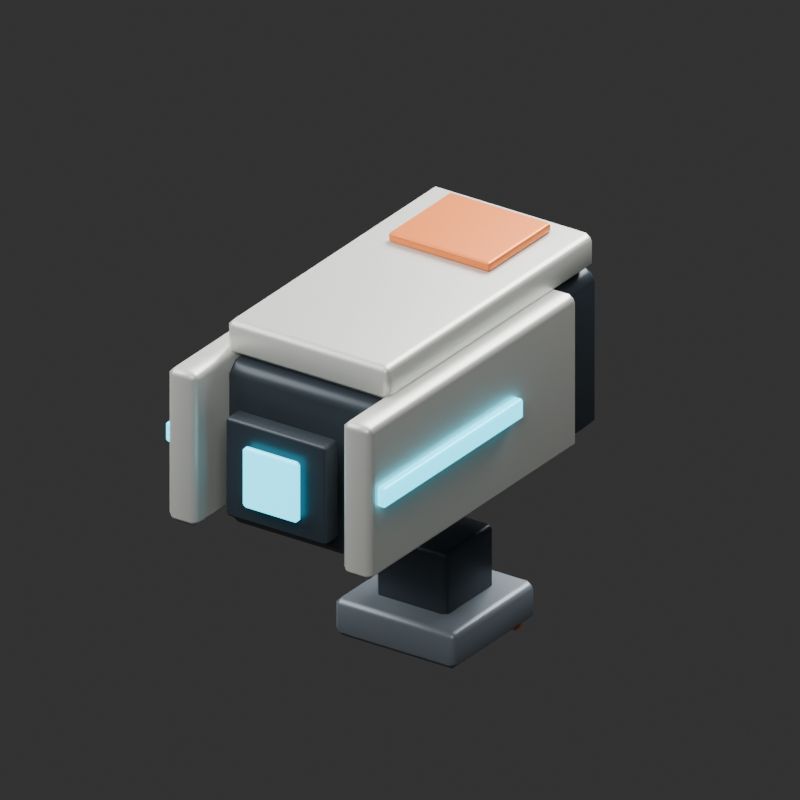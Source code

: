 # Source: VXAUX_PULSE_GUN_v001.blend  (saved by Blender 4.5.92; exported with 4.5.12 LTS)
import bpy
from mathutils import Matrix  # noqa: F401  (used for matrix-valued properties, if any)

bpy.ops.wm.read_factory_settings(use_empty=True)
scene = bpy.context.scene
scene.name = 'Scene'

# ---- collections
col_vxaux_pulse_gun_v001 = bpy.data.collections.new('VXAUX_PULSE_GUN_v001'); scene.collection.children.link(col_vxaux_pulse_gun_v001)

# ---- materials (node trees are filled in below, after node groups)
mat_graphite = bpy.data.materials.new('Graphite')
mat_graphite.diffuse_color = (0.045, 0.06, 0.075, 1.0)
mat_ivory = bpy.data.materials.new('Ivory')
mat_ivory.diffuse_color = (0.7, 0.72, 0.67, 1.0)
mat_cyan = bpy.data.materials.new('Cyan')
mat_cyan.diffuse_color = (0.02, 0.7, 0.95, 1.0)
mat_orange = bpy.data.materials.new('Orange')
mat_orange.diffuse_color = (0.9, 0.22, 0.035, 1.0)
mat_metal = bpy.data.materials.new('Metal')
mat_metal.diffuse_color = (0.22, 0.26, 0.3, 1.0)

# ---- material node trees
mat_graphite.use_nodes = True; mat_graphite.node_tree.nodes.clear()
_N = mat_graphite.node_tree.nodes; _L = mat_graphite.node_tree.links
n0 = _N.new('ShaderNodeBsdfPrincipled'); n0.name = 'Principled BSDF'; n0.location = (-200, 100)
n0.inputs[0].default_value = (0.045, 0.06, 0.075, 1.0)
n0.inputs[1].default_value = 0.35
n0.inputs[2].default_value = 0.4
n1 = _N.new('ShaderNodeOutputMaterial'); n1.name = 'Material Output'; n1.location = (200, 100)
_L.new(n0.outputs[0], n1.inputs[0])
n1.is_active_output = True
mat_ivory.use_nodes = True; mat_ivory.node_tree.nodes.clear()
_N = mat_ivory.node_tree.nodes; _L = mat_ivory.node_tree.links
n0 = _N.new('ShaderNodeBsdfPrincipled'); n0.name = 'Principled BSDF'; n0.location = (-200, 100)
n0.inputs[0].default_value = (0.7, 0.72, 0.67, 1.0)
n0.inputs[1].default_value = 0.35
n0.inputs[2].default_value = 0.4
n1 = _N.new('ShaderNodeOutputMaterial'); n1.name = 'Material Output'; n1.location = (200, 100)
_L.new(n0.outputs[0], n1.inputs[0])
n1.is_active_output = True
mat_cyan.use_nodes = True; mat_cyan.node_tree.nodes.clear()
_N = mat_cyan.node_tree.nodes; _L = mat_cyan.node_tree.links
n0 = _N.new('ShaderNodeBsdfPrincipled'); n0.name = 'Principled BSDF'; n0.location = (-200, 100)
n0.inputs[0].default_value = (0.02, 0.7, 0.95, 1.0)
n0.inputs[1].default_value = 0.35
n0.inputs[2].default_value = 0.4
n0.inputs[27].default_value = (0.02, 0.7, 0.95, 1.0)
n0.inputs[28].default_value = 3.0
n1 = _N.new('ShaderNodeOutputMaterial'); n1.name = 'Material Output'; n1.location = (200, 100)
_L.new(n0.outputs[0], n1.inputs[0])
n1.is_active_output = True
mat_orange.use_nodes = True; mat_orange.node_tree.nodes.clear()
_N = mat_orange.node_tree.nodes; _L = mat_orange.node_tree.links
n0 = _N.new('ShaderNodeBsdfPrincipled'); n0.name = 'Principled BSDF'; n0.location = (-200, 100)
n0.inputs[0].default_value = (0.9, 0.22, 0.035, 1.0)
n0.inputs[1].default_value = 0.35
n0.inputs[2].default_value = 0.4
n1 = _N.new('ShaderNodeOutputMaterial'); n1.name = 'Material Output'; n1.location = (200, 100)
_L.new(n0.outputs[0], n1.inputs[0])
n1.is_active_output = True
mat_metal.use_nodes = True; mat_metal.node_tree.nodes.clear()
_N = mat_metal.node_tree.nodes; _L = mat_metal.node_tree.links
n0 = _N.new('ShaderNodeBsdfPrincipled'); n0.name = 'Principled BSDF'; n0.location = (-200, 100)
n0.inputs[0].default_value = (0.22, 0.26, 0.3, 1.0)
n0.inputs[1].default_value = 0.35
n0.inputs[2].default_value = 0.4
n1 = _N.new('ShaderNodeOutputMaterial'); n1.name = 'Material Output'; n1.location = (200, 100)
_L.new(n0.outputs[0], n1.inputs[0])
n1.is_active_output = True

# ---- world
world_studio_world = bpy.data.worlds.new('Studio World'); scene.world = world_studio_world
world_studio_world.color = (0.04, 0.04, 0.04)

# ---- cameras
cam_camera = bpy.data.cameras.new('Camera')
cam_camera.type = 'ORTHO'
cam_camera.ortho_scale = 0.65

# ---- lights
light_area = bpy.data.lights.new('Area', 'AREA')
light_area.energy = 54.0
light_area.shape = 'DISK'
light_area.size = 2.0
light_area.size_y = 1.0
light_area_001 = bpy.data.lights.new('Area.001', 'AREA')
light_area_001.energy = 30.0
light_area_001.shape = 'DISK'
light_area_001.size = 1.5
light_area_001.size_y = 1.0
light_area_002 = bpy.data.lights.new('Area.002', 'AREA')
light_area_002.energy = 48.0
light_area_002.shape = 'DISK'
light_area_002.size = 1.0
light_area_002.size_y = 1.0

# ---- meshes
me_cube_012 = bpy.data.meshes.new('Cube.012')
me_cube_012.from_pydata([(-0.08, -0.16, -0.075), (-0.08, -0.16, 0.075), (-0.08, 0.16, -0.075), (-0.08, 0.16, 0.075), (0.08, -0.16, -0.075), (0.08, -0.16, 0.075), (0.08, 0.16, -0.075), (0.08, 0.16, 0.075)], [], [(0, 1, 3, 2), (2, 3, 7, 6), (6, 7, 5, 4), (4, 5, 1, 0), (2, 6, 4, 0), (7, 3, 1, 5)])
_uv = me_cube_012.uv_layers.new(name='UVMap')
_uv.uv.foreach_set('vector', [0.375, 0.0, 0.625, 0.0, 0.625, 0.25, 0.375, 0.25, 0.375, 0.25, 0.625, 0.25, 0.625, 0.5, 0.375, 0.5, 0.375, 0.5, 0.625, 0.5, 0.625, 0.75, 0.375, 0.75, 0.375, 0.75, 0.625, 0.75, 0.625, 1.0, 0.375, 1.0, 0.125, 0.5, 0.375, 0.5, 0.375, 0.75, 0.125, 0.75, 0.625, 0.5, 0.875, 0.5, 0.875, 0.75, 0.625, 0.75])
me_cube_012.materials.append(mat_graphite)
me_cube_012.update()
me_cube_013 = bpy.data.meshes.new('Cube.013')
me_cube_013.from_pydata([(-0.015, -0.15, -0.07), (-0.015, -0.15, 0.07), (-0.015, 0.15, -0.07), (-0.015, 0.15, 0.07), (0.015, -0.15, -0.07), (0.015, -0.15, 0.07), (0.015, 0.15, -0.07), (0.015, 0.15, 0.07)], [], [(0, 1, 3, 2), (2, 3, 7, 6), (6, 7, 5, 4), (4, 5, 1, 0), (2, 6, 4, 0), (7, 3, 1, 5)])
_uv = me_cube_013.uv_layers.new(name='UVMap')
_uv.uv.foreach_set('vector', [0.375, 0.0, 0.625, 0.0, 0.625, 0.25, 0.375, 0.25, 0.375, 0.25, 0.625, 0.25, 0.625, 0.5, 0.375, 0.5, 0.375, 0.5, 0.625, 0.5, 0.625, 0.75, 0.375, 0.75, 0.375, 0.75, 0.625, 0.75, 0.625, 1.0, 0.375, 1.0, 0.125, 0.5, 0.375, 0.5, 0.375, 0.75, 0.125, 0.75, 0.625, 0.5, 0.875, 0.5, 0.875, 0.75, 0.625, 0.75])
me_cube_013.materials.append(mat_ivory)
me_cube_013.update()
me_cube_014 = bpy.data.meshes.new('Cube.014')
me_cube_014.from_pydata([(-0.0045, -0.1, -0.009), (-0.0045, -0.1, 0.009), (-0.0045, 0.1, -0.009), (-0.0045, 0.1, 0.009), (0.0045, -0.1, -0.009), (0.0045, -0.1, 0.009), (0.0045, 0.1, -0.009), (0.0045, 0.1, 0.009)], [], [(0, 1, 3, 2), (2, 3, 7, 6), (6, 7, 5, 4), (4, 5, 1, 0), (2, 6, 4, 0), (7, 3, 1, 5)])
_uv = me_cube_014.uv_layers.new(name='UVMap')
_uv.uv.foreach_set('vector', [0.375, 0.0, 0.625, 0.0, 0.625, 0.25, 0.375, 0.25, 0.375, 0.25, 0.625, 0.25, 0.625, 0.5, 0.375, 0.5, 0.375, 0.5, 0.625, 0.5, 0.625, 0.75, 0.375, 0.75, 0.375, 0.75, 0.625, 0.75, 0.625, 1.0, 0.375, 1.0, 0.125, 0.5, 0.375, 0.5, 0.375, 0.75, 0.125, 0.75, 0.625, 0.5, 0.875, 0.5, 0.875, 0.75, 0.625, 0.75])
me_cube_014.materials.append(mat_cyan)
me_cube_014.update()
me_cube_015 = bpy.data.meshes.new('Cube.015')
me_cube_015.from_pydata([(-0.015, -0.15, -0.07), (-0.015, -0.15, 0.07), (-0.015, 0.15, -0.07), (-0.015, 0.15, 0.07), (0.015, -0.15, -0.07), (0.015, -0.15, 0.07), (0.015, 0.15, -0.07), (0.015, 0.15, 0.07)], [], [(0, 1, 3, 2), (2, 3, 7, 6), (6, 7, 5, 4), (4, 5, 1, 0), (2, 6, 4, 0), (7, 3, 1, 5)])
_uv = me_cube_015.uv_layers.new(name='UVMap')
_uv.uv.foreach_set('vector', [0.375, 0.0, 0.625, 0.0, 0.625, 0.25, 0.375, 0.25, 0.375, 0.25, 0.625, 0.25, 0.625, 0.5, 0.375, 0.5, 0.375, 0.5, 0.625, 0.5, 0.625, 0.75, 0.375, 0.75, 0.375, 0.75, 0.625, 0.75, 0.625, 1.0, 0.375, 1.0, 0.125, 0.5, 0.375, 0.5, 0.375, 0.75, 0.125, 0.75, 0.625, 0.5, 0.875, 0.5, 0.875, 0.75, 0.625, 0.75])
me_cube_015.materials.append(mat_ivory)
me_cube_015.update()
me_cube_016 = bpy.data.meshes.new('Cube.016')
me_cube_016.from_pydata([(-0.0045, -0.1, -0.009), (-0.0045, -0.1, 0.009), (-0.0045, 0.1, -0.009), (-0.0045, 0.1, 0.009), (0.0045, -0.1, -0.009), (0.0045, -0.1, 0.009), (0.0045, 0.1, -0.009), (0.0045, 0.1, 0.009)], [], [(0, 1, 3, 2), (2, 3, 7, 6), (6, 7, 5, 4), (4, 5, 1, 0), (2, 6, 4, 0), (7, 3, 1, 5)])
_uv = me_cube_016.uv_layers.new(name='UVMap')
_uv.uv.foreach_set('vector', [0.375, 0.0, 0.625, 0.0, 0.625, 0.25, 0.375, 0.25, 0.375, 0.25, 0.625, 0.25, 0.625, 0.5, 0.375, 0.5, 0.375, 0.5, 0.625, 0.5, 0.625, 0.75, 0.375, 0.75, 0.375, 0.75, 0.625, 0.75, 0.625, 1.0, 0.375, 1.0, 0.125, 0.5, 0.375, 0.5, 0.375, 0.75, 0.125, 0.75, 0.625, 0.5, 0.875, 0.5, 0.875, 0.75, 0.625, 0.75])
me_cube_016.materials.append(mat_cyan)
me_cube_016.update()
me_cube_017 = bpy.data.meshes.new('Cube.017')
me_cube_017.from_pydata([(-0.08, -0.15, -0.016), (-0.08, -0.15, 0.016), (-0.08, 0.15, -0.016), (-0.08, 0.15, 0.016), (0.08, -0.15, -0.016), (0.08, -0.15, 0.016), (0.08, 0.15, -0.016), (0.08, 0.15, 0.016)], [], [(0, 1, 3, 2), (2, 3, 7, 6), (6, 7, 5, 4), (4, 5, 1, 0), (2, 6, 4, 0), (7, 3, 1, 5)])
_uv = me_cube_017.uv_layers.new(name='UVMap')
_uv.uv.foreach_set('vector', [0.375, 0.0, 0.625, 0.0, 0.625, 0.25, 0.375, 0.25, 0.375, 0.25, 0.625, 0.25, 0.625, 0.5, 0.375, 0.5, 0.375, 0.5, 0.625, 0.5, 0.625, 0.75, 0.375, 0.75, 0.375, 0.75, 0.625, 0.75, 0.625, 1.0, 0.375, 1.0, 0.125, 0.5, 0.375, 0.5, 0.375, 0.75, 0.125, 0.75, 0.625, 0.5, 0.875, 0.5, 0.875, 0.75, 0.625, 0.75])
me_cube_017.materials.append(mat_ivory)
me_cube_017.update()
me_cube_018 = bpy.data.meshes.new('Cube.018')
me_cube_018.from_pydata([(-0.05, -0.045, -0.0045), (-0.05, -0.045, 0.0045), (-0.05, 0.045, -0.0045), (-0.05, 0.045, 0.0045), (0.05, -0.045, -0.0045), (0.05, -0.045, 0.0045), (0.05, 0.045, -0.0045), (0.05, 0.045, 0.0045)], [], [(0, 1, 3, 2), (2, 3, 7, 6), (6, 7, 5, 4), (4, 5, 1, 0), (2, 6, 4, 0), (7, 3, 1, 5)])
_uv = me_cube_018.uv_layers.new(name='UVMap')
_uv.uv.foreach_set('vector', [0.375, 0.0, 0.625, 0.0, 0.625, 0.25, 0.375, 0.25, 0.375, 0.25, 0.625, 0.25, 0.625, 0.5, 0.375, 0.5, 0.375, 0.5, 0.625, 0.5, 0.625, 0.75, 0.375, 0.75, 0.375, 0.75, 0.625, 0.75, 0.625, 1.0, 0.375, 1.0, 0.125, 0.5, 0.375, 0.5, 0.375, 0.75, 0.125, 0.75, 0.625, 0.5, 0.875, 0.5, 0.875, 0.75, 0.625, 0.75])
me_cube_018.materials.append(mat_orange)
me_cube_018.update()
me_cube_019 = bpy.data.meshes.new('Cube.019')
me_cube_019.from_pydata([(-0.05, -0.01, -0.045), (-0.05, -0.01, 0.045), (-0.05, 0.01, -0.045), (-0.05, 0.01, 0.045), (0.05, -0.01, -0.045), (0.05, -0.01, 0.045), (0.05, 0.01, -0.045), (0.05, 0.01, 0.045)], [], [(0, 1, 3, 2), (2, 3, 7, 6), (6, 7, 5, 4), (4, 5, 1, 0), (2, 6, 4, 0), (7, 3, 1, 5)])
_uv = me_cube_019.uv_layers.new(name='UVMap')
_uv.uv.foreach_set('vector', [0.375, 0.0, 0.625, 0.0, 0.625, 0.25, 0.375, 0.25, 0.375, 0.25, 0.625, 0.25, 0.625, 0.5, 0.375, 0.5, 0.375, 0.5, 0.625, 0.5, 0.625, 0.75, 0.375, 0.75, 0.375, 0.75, 0.625, 0.75, 0.625, 1.0, 0.375, 1.0, 0.125, 0.5, 0.375, 0.5, 0.375, 0.75, 0.125, 0.75, 0.625, 0.5, 0.875, 0.5, 0.875, 0.75, 0.625, 0.75])
me_cube_019.materials.append(mat_graphite)
me_cube_019.update()
me_cube_020 = bpy.data.meshes.new('Cube.020')
me_cube_020.from_pydata([(-0.0275, -0.004, -0.0275), (-0.0275, -0.004, 0.0275), (-0.0275, 0.004, -0.0275), (-0.0275, 0.004, 0.0275), (0.0275, -0.004, -0.0275), (0.0275, -0.004, 0.0275), (0.0275, 0.004, -0.0275), (0.0275, 0.004, 0.0275)], [], [(0, 1, 3, 2), (2, 3, 7, 6), (6, 7, 5, 4), (4, 5, 1, 0), (2, 6, 4, 0), (7, 3, 1, 5)])
_uv = me_cube_020.uv_layers.new(name='UVMap')
_uv.uv.foreach_set('vector', [0.375, 0.0, 0.625, 0.0, 0.625, 0.25, 0.375, 0.25, 0.375, 0.25, 0.625, 0.25, 0.625, 0.5, 0.375, 0.5, 0.375, 0.5, 0.625, 0.5, 0.625, 0.75, 0.375, 0.75, 0.375, 0.75, 0.625, 0.75, 0.625, 1.0, 0.375, 1.0, 0.125, 0.5, 0.375, 0.5, 0.375, 0.75, 0.125, 0.75, 0.625, 0.5, 0.875, 0.5, 0.875, 0.75, 0.625, 0.75])
me_cube_020.materials.append(mat_cyan)
me_cube_020.update()
me_cube_021 = bpy.data.meshes.new('Cube.021')
me_cube_021.from_pydata([(-0.06, -0.06, -0.0175), (-0.06, -0.06, 0.0175), (-0.06, 0.06, -0.0175), (-0.06, 0.06, 0.0175), (0.06, -0.06, -0.0175), (0.06, -0.06, 0.0175), (0.06, 0.06, -0.0175), (0.06, 0.06, 0.0175)], [], [(0, 1, 3, 2), (2, 3, 7, 6), (6, 7, 5, 4), (4, 5, 1, 0), (2, 6, 4, 0), (7, 3, 1, 5)])
_uv = me_cube_021.uv_layers.new(name='UVMap')
_uv.uv.foreach_set('vector', [0.375, 0.0, 0.625, 0.0, 0.625, 0.25, 0.375, 0.25, 0.375, 0.25, 0.625, 0.25, 0.625, 0.5, 0.375, 0.5, 0.375, 0.5, 0.625, 0.5, 0.625, 0.75, 0.375, 0.75, 0.375, 0.75, 0.625, 0.75, 0.625, 1.0, 0.375, 1.0, 0.125, 0.5, 0.375, 0.5, 0.375, 0.75, 0.125, 0.75, 0.625, 0.5, 0.875, 0.5, 0.875, 0.75, 0.625, 0.75])
me_cube_021.materials.append(mat_metal)
me_cube_021.update()
me_cube_022 = bpy.data.meshes.new('Cube.022')
me_cube_022.from_pydata([(-0.035, -0.035, -0.0325), (-0.035, -0.035, 0.0325), (-0.035, 0.035, -0.0325), (-0.035, 0.035, 0.0325), (0.035, -0.035, -0.0325), (0.035, -0.035, 0.0325), (0.035, 0.035, -0.0325), (0.035, 0.035, 0.0325)], [], [(0, 1, 3, 2), (2, 3, 7, 6), (6, 7, 5, 4), (4, 5, 1, 0), (2, 6, 4, 0), (7, 3, 1, 5)])
_uv = me_cube_022.uv_layers.new(name='UVMap')
_uv.uv.foreach_set('vector', [0.375, 0.0, 0.625, 0.0, 0.625, 0.25, 0.375, 0.25, 0.375, 0.25, 0.625, 0.25, 0.625, 0.5, 0.375, 0.5, 0.375, 0.5, 0.625, 0.5, 0.625, 0.75, 0.375, 0.75, 0.375, 0.75, 0.625, 0.75, 0.625, 1.0, 0.375, 1.0, 0.125, 0.5, 0.375, 0.5, 0.375, 0.75, 0.125, 0.75, 0.625, 0.5, 0.875, 0.5, 0.875, 0.75, 0.625, 0.75])
me_cube_022.materials.append(mat_graphite)
me_cube_022.update()
me_cube_023 = bpy.data.meshes.new('Cube.023')
me_cube_023.from_pydata([(-0.009, -0.005, -0.006), (-0.009, -0.005, 0.006), (-0.009, 0.005, -0.006), (-0.009, 0.005, 0.006), (0.009, -0.005, -0.006), (0.009, -0.005, 0.006), (0.009, 0.005, -0.006), (0.009, 0.005, 0.006)], [], [(0, 1, 3, 2), (2, 3, 7, 6), (6, 7, 5, 4), (4, 5, 1, 0), (2, 6, 4, 0), (7, 3, 1, 5)])
_uv = me_cube_023.uv_layers.new(name='UVMap')
_uv.uv.foreach_set('vector', [0.375, 0.0, 0.625, 0.0, 0.625, 0.25, 0.375, 0.25, 0.375, 0.25, 0.625, 0.25, 0.625, 0.5, 0.375, 0.5, 0.375, 0.5, 0.625, 0.5, 0.625, 0.75, 0.375, 0.75, 0.375, 0.75, 0.625, 0.75, 0.625, 1.0, 0.375, 1.0, 0.125, 0.5, 0.375, 0.5, 0.375, 0.75, 0.125, 0.75, 0.625, 0.5, 0.875, 0.5, 0.875, 0.75, 0.625, 0.75])
me_cube_023.materials.append(mat_orange)
me_cube_023.update()
me_cube_024 = bpy.data.meshes.new('Cube.024')
me_cube_024.from_pydata([(-0.009, -0.005, -0.006), (-0.009, -0.005, 0.006), (-0.009, 0.005, -0.006), (-0.009, 0.005, 0.006), (0.009, -0.005, -0.006), (0.009, -0.005, 0.006), (0.009, 0.005, -0.006), (0.009, 0.005, 0.006)], [], [(0, 1, 3, 2), (2, 3, 7, 6), (6, 7, 5, 4), (4, 5, 1, 0), (2, 6, 4, 0), (7, 3, 1, 5)])
_uv = me_cube_024.uv_layers.new(name='UVMap')
_uv.uv.foreach_set('vector', [0.375, 0.0, 0.625, 0.0, 0.625, 0.25, 0.375, 0.25, 0.375, 0.25, 0.625, 0.25, 0.625, 0.5, 0.375, 0.5, 0.375, 0.5, 0.625, 0.5, 0.625, 0.75, 0.375, 0.75, 0.375, 0.75, 0.625, 0.75, 0.625, 1.0, 0.375, 1.0, 0.125, 0.5, 0.375, 0.5, 0.375, 0.75, 0.125, 0.75, 0.625, 0.5, 0.875, 0.5, 0.875, 0.75, 0.625, 0.75])
me_cube_024.materials.append(mat_orange)
me_cube_024.update()
me_cube_025 = bpy.data.meshes.new('Cube.025')
me_cube_025.from_pydata([(-0.009, -0.005, -0.006), (-0.009, -0.005, 0.006), (-0.009, 0.005, -0.006), (-0.009, 0.005, 0.006), (0.009, -0.005, -0.006), (0.009, -0.005, 0.006), (0.009, 0.005, -0.006), (0.009, 0.005, 0.006)], [], [(0, 1, 3, 2), (2, 3, 7, 6), (6, 7, 5, 4), (4, 5, 1, 0), (2, 6, 4, 0), (7, 3, 1, 5)])
_uv = me_cube_025.uv_layers.new(name='UVMap')
_uv.uv.foreach_set('vector', [0.375, 0.0, 0.625, 0.0, 0.625, 0.25, 0.375, 0.25, 0.375, 0.25, 0.625, 0.25, 0.625, 0.5, 0.375, 0.5, 0.375, 0.5, 0.625, 0.5, 0.625, 0.75, 0.375, 0.75, 0.375, 0.75, 0.625, 0.75, 0.625, 1.0, 0.375, 1.0, 0.125, 0.5, 0.375, 0.5, 0.375, 0.75, 0.125, 0.75, 0.625, 0.5, 0.875, 0.5, 0.875, 0.75, 0.625, 0.75])
me_cube_025.materials.append(mat_orange)
me_cube_025.update()

# ---- objects
ob_camera = bpy.data.objects.new('Camera', cam_camera)
ob_area = bpy.data.objects.new('Area', light_area)
ob_area_001 = bpy.data.objects.new('Area.001', light_area_001)
ob_area_002 = bpy.data.objects.new('Area.002', light_area_002)
ob_vxaux_pulse_gun_v001__root = bpy.data.objects.new('VXAUX_PULSE_GUN_v001__ROOT', None)
ob_pulse_receiver = bpy.data.objects.new('Pulse receiver', me_cube_012)
ob_emitter_shell = bpy.data.objects.new('Emitter shell', me_cube_013)
ob_cyan_emitter_rail = bpy.data.objects.new('Cyan emitter rail', me_cube_014)
ob_emitter_shell_001 = bpy.data.objects.new('Emitter shell.001', me_cube_015)
ob_cyan_emitter_rail_001 = bpy.data.objects.new('Cyan emitter rail.001', me_cube_016)
ob_top_armor = bpy.data.objects.new('Top armor', me_cube_017)
ob_orange_service_hatch = bpy.data.objects.new('Orange service hatch', me_cube_018)
ob_emitter_recess = bpy.data.objects.new('Emitter recess', me_cube_019)
ob_emitter_lens = bpy.data.objects.new('Emitter lens', me_cube_020)
ob_muzzle = bpy.data.objects.new('MUZZLE', None)
ob_universal_mounting_shoe = bpy.data.objects.new('Universal mounting shoe', me_cube_021)
ob_mount_neck = bpy.data.objects.new('Mount neck', me_cube_022)
ob_backpack_mount = bpy.data.objects.new('BACKPACK_MOUNT', None)
ob_contact_pin = bpy.data.objects.new('Contact pin', me_cube_023)
ob_contact_pin_001 = bpy.data.objects.new('Contact pin.001', me_cube_024)
ob_contact_pin_002 = bpy.data.objects.new('Contact pin.002', me_cube_025)

# ---- transforms, parenting, visibility, modifiers, constraints
ob_camera.location = (0.65, -0.95, 0.58)
ob_camera.rotation_euler = (1.104, -1.899e-08, 0.6001)
ob_area.location = (1.0, -2.0, 2.0)
ob_area.rotation_euler = (0.8411, 2.487e-08, 0.4636)
ob_area_001.location = (-1.0, -0.4, 1.0)
ob_area_001.rotation_euler = (0.8225, 5.266e-08, -1.19)
ob_area_002.location = (0.0, 1.0, 1.0)
ob_area_002.rotation_euler = (0.7854, -6.182e-08, -3.142)
ob_vxaux_pulse_gun_v001__root.location = (0.0, 0.0, 0.0)
ob_pulse_receiver.parent = ob_vxaux_pulse_gun_v001__root
ob_pulse_receiver.location = (0.0, 0.015, 0.0)
_m = ob_pulse_receiver.modifiers.new('Machined edge', 'BEVEL')
_m.width = 0.012
_m.width_pct = 0.012
_m = ob_pulse_receiver.modifiers.new('Weighted normals', 'WEIGHTED_NORMAL')
ob_emitter_shell.parent = ob_vxaux_pulse_gun_v001__root
ob_emitter_shell.location = (-0.086, -0.04, 0.01)
_m = ob_emitter_shell.modifiers.new('Machined edge', 'BEVEL')
_m.width = 0.006
_m.width_pct = 0.006
_m = ob_emitter_shell.modifiers.new('Weighted normals', 'WEIGHTED_NORMAL')
ob_cyan_emitter_rail.parent = ob_vxaux_pulse_gun_v001__root
ob_cyan_emitter_rail.location = (-0.104, -0.08, 0.015)
_m = ob_cyan_emitter_rail.modifiers.new('Machined edge', 'BEVEL')
_m.width = 0.002
_m.width_pct = 0.002
_m = ob_cyan_emitter_rail.modifiers.new('Weighted normals', 'WEIGHTED_NORMAL')
ob_emitter_shell_001.parent = ob_vxaux_pulse_gun_v001__root
ob_emitter_shell_001.location = (0.086, -0.04, 0.01)
_m = ob_emitter_shell_001.modifiers.new('Machined edge', 'BEVEL')
_m.width = 0.006
_m.width_pct = 0.006
_m = ob_emitter_shell_001.modifiers.new('Weighted normals', 'WEIGHTED_NORMAL')
ob_cyan_emitter_rail_001.parent = ob_vxaux_pulse_gun_v001__root
ob_cyan_emitter_rail_001.location = (0.104, -0.08, 0.015)
_m = ob_cyan_emitter_rail_001.modifiers.new('Machined edge', 'BEVEL')
_m.width = 0.002
_m.width_pct = 0.002
_m = ob_cyan_emitter_rail_001.modifiers.new('Weighted normals', 'WEIGHTED_NORMAL')
ob_top_armor.parent = ob_vxaux_pulse_gun_v001__root
ob_top_armor.location = (0.0, 0.015, 0.091)
_m = ob_top_armor.modifiers.new('Machined edge', 'BEVEL')
_m.width = 0.006
_m.width_pct = 0.006
_m = ob_top_armor.modifiers.new('Weighted normals', 'WEIGHTED_NORMAL')
ob_orange_service_hatch.parent = ob_vxaux_pulse_gun_v001__root
ob_orange_service_hatch.location = (0.0, 0.1, 0.111)
_m = ob_orange_service_hatch.modifiers.new('Machined edge', 'BEVEL')
_m.width = 0.002
_m.width_pct = 0.002
_m = ob_orange_service_hatch.modifiers.new('Weighted normals', 'WEIGHTED_NORMAL')
ob_emitter_recess.parent = ob_vxaux_pulse_gun_v001__root
ob_emitter_recess.location = (0.0, -0.17, 0.0)
_m = ob_emitter_recess.modifiers.new('Machined edge', 'BEVEL')
_m.width = 0.003
_m.width_pct = 0.003
_m = ob_emitter_recess.modifiers.new('Weighted normals', 'WEIGHTED_NORMAL')
ob_emitter_lens.parent = ob_vxaux_pulse_gun_v001__root
ob_emitter_lens.location = (0.0, -0.185, 0.0)
_m = ob_emitter_lens.modifiers.new('Machined edge', 'BEVEL')
_m.width = 0.003
_m.width_pct = 0.003
_m = ob_emitter_lens.modifiers.new('Weighted normals', 'WEIGHTED_NORMAL')
ob_muzzle.parent = ob_vxaux_pulse_gun_v001__root
ob_muzzle.location = (0.0, -0.2, 0.0)
ob_muzzle.empty_display_size = 0.025
ob_universal_mounting_shoe.parent = ob_vxaux_pulse_gun_v001__root
ob_universal_mounting_shoe.location = (0.0, 0.05, -0.21)
_m = ob_universal_mounting_shoe.modifiers.new('Machined edge', 'BEVEL')
_m.width = 0.006
_m.width_pct = 0.006
_m = ob_universal_mounting_shoe.modifiers.new('Weighted normals', 'WEIGHTED_NORMAL')
ob_mount_neck.parent = ob_vxaux_pulse_gun_v001__root
ob_mount_neck.location = (0.0, 0.05, -0.17)
_m = ob_mount_neck.modifiers.new('Machined edge', 'BEVEL')
_m.width = 0.004
_m.width_pct = 0.004
_m = ob_mount_neck.modifiers.new('Weighted normals', 'WEIGHTED_NORMAL')
ob_backpack_mount.parent = ob_vxaux_pulse_gun_v001__root
ob_backpack_mount.location = (0.0, 0.05, -0.23)
ob_backpack_mount.empty_display_size = 0.025
ob_contact_pin.parent = ob_vxaux_pulse_gun_v001__root
ob_contact_pin.location = (-0.04, 0.1, -0.23)
_m = ob_contact_pin.modifiers.new('Machined edge', 'BEVEL')
_m.width = 0.001
_m.width_pct = 0.001
_m = ob_contact_pin.modifiers.new('Weighted normals', 'WEIGHTED_NORMAL')
ob_contact_pin_001.parent = ob_vxaux_pulse_gun_v001__root
ob_contact_pin_001.location = (0.0, 0.1, -0.23)
_m = ob_contact_pin_001.modifiers.new('Machined edge', 'BEVEL')
_m.width = 0.001
_m.width_pct = 0.001
_m = ob_contact_pin_001.modifiers.new('Weighted normals', 'WEIGHTED_NORMAL')
ob_contact_pin_002.parent = ob_vxaux_pulse_gun_v001__root
ob_contact_pin_002.location = (0.04, 0.1, -0.23)
_m = ob_contact_pin_002.modifiers.new('Machined edge', 'BEVEL')
_m.width = 0.001
_m.width_pct = 0.001
_m = ob_contact_pin_002.modifiers.new('Weighted normals', 'WEIGHTED_NORMAL')

# ---- collection membership
scene.collection.objects.link(ob_camera)
scene.collection.objects.link(ob_area)
scene.collection.objects.link(ob_area_001)
scene.collection.objects.link(ob_area_002)
col_vxaux_pulse_gun_v001.objects.link(ob_vxaux_pulse_gun_v001__root)
col_vxaux_pulse_gun_v001.objects.link(ob_pulse_receiver)
col_vxaux_pulse_gun_v001.objects.link(ob_emitter_shell)
col_vxaux_pulse_gun_v001.objects.link(ob_cyan_emitter_rail)
col_vxaux_pulse_gun_v001.objects.link(ob_emitter_shell_001)
col_vxaux_pulse_gun_v001.objects.link(ob_cyan_emitter_rail_001)
col_vxaux_pulse_gun_v001.objects.link(ob_top_armor)
col_vxaux_pulse_gun_v001.objects.link(ob_orange_service_hatch)
col_vxaux_pulse_gun_v001.objects.link(ob_emitter_recess)
col_vxaux_pulse_gun_v001.objects.link(ob_emitter_lens)
col_vxaux_pulse_gun_v001.objects.link(ob_muzzle)
col_vxaux_pulse_gun_v001.objects.link(ob_universal_mounting_shoe)
col_vxaux_pulse_gun_v001.objects.link(ob_mount_neck)
col_vxaux_pulse_gun_v001.objects.link(ob_backpack_mount)
col_vxaux_pulse_gun_v001.objects.link(ob_contact_pin)
col_vxaux_pulse_gun_v001.objects.link(ob_contact_pin_001)
col_vxaux_pulse_gun_v001.objects.link(ob_contact_pin_002)

# ---- scene / render settings (as saved in the file)
scene.camera = ob_camera
scene.frame_start = 1; scene.frame_end = 250; scene.frame_set(1)
scene.render.engine = 'CYCLES'
scene.render.resolution_x = 900
scene.render.resolution_y = 900
scene.cycles.samples = 24
bpy.context.view_layer.update()
